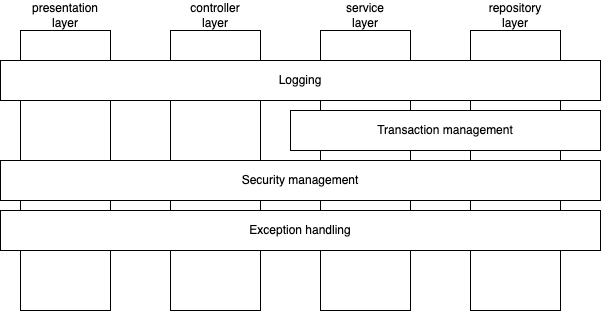

The diagram above was exported from draw.io. Its source (the exported page's mxGraphModel, read from the mxfile embedded in the PNG):
<mxGraphModel dx="840" dy="392" grid="1" gridSize="10" guides="1" tooltips="1" connect="1" arrows="1" fold="1" page="1" pageScale="1" pageWidth="827" pageHeight="1169" math="0" shadow="0">
  <root>
    <mxCell id="0" />
    <mxCell id="1" parent="0" />
    <mxCell id="2" value="" style="rounded=0;whiteSpace=wrap;html=1;" vertex="1" parent="1">
      <mxGeometry x="100" y="80" width="90" height="280" as="geometry" />
    </mxCell>
    <mxCell id="3" value="" style="rounded=0;whiteSpace=wrap;html=1;" vertex="1" parent="1">
      <mxGeometry x="250" y="80" width="90" height="280" as="geometry" />
    </mxCell>
    <mxCell id="4" value="presentation&lt;br style=&quot;border-color: var(--border-color);&quot;&gt;layer" style="text;html=1;strokeColor=none;fillColor=none;align=center;verticalAlign=middle;whiteSpace=wrap;rounded=0;" vertex="1" parent="1">
      <mxGeometry x="100" y="50" width="90" height="30" as="geometry" />
    </mxCell>
    <mxCell id="5" value="controller &lt;br&gt;layer" style="text;html=1;strokeColor=none;fillColor=none;align=center;verticalAlign=middle;whiteSpace=wrap;rounded=0;" vertex="1" parent="1">
      <mxGeometry x="250" y="50" width="90" height="30" as="geometry" />
    </mxCell>
    <mxCell id="6" value="" style="rounded=0;whiteSpace=wrap;html=1;" vertex="1" parent="1">
      <mxGeometry x="400" y="80" width="90" height="280" as="geometry" />
    </mxCell>
    <mxCell id="7" value="service&lt;br&gt;layer" style="text;html=1;strokeColor=none;fillColor=none;align=center;verticalAlign=middle;whiteSpace=wrap;rounded=0;" vertex="1" parent="1">
      <mxGeometry x="400" y="50" width="90" height="30" as="geometry" />
    </mxCell>
    <mxCell id="8" value="" style="rounded=0;whiteSpace=wrap;html=1;" vertex="1" parent="1">
      <mxGeometry x="550" y="80" width="90" height="280" as="geometry" />
    </mxCell>
    <mxCell id="9" value="repository&lt;br&gt;layer" style="text;html=1;strokeColor=none;fillColor=none;align=center;verticalAlign=middle;whiteSpace=wrap;rounded=0;" vertex="1" parent="1">
      <mxGeometry x="550" y="50" width="90" height="30" as="geometry" />
    </mxCell>
    <mxCell id="10" value="Logging" style="rounded=0;whiteSpace=wrap;html=1;" vertex="1" parent="1">
      <mxGeometry x="80" y="110" width="600" height="40" as="geometry" />
    </mxCell>
    <mxCell id="11" value="Transaction management" style="rounded=0;whiteSpace=wrap;html=1;" vertex="1" parent="1">
      <mxGeometry x="370" y="160" width="310" height="40" as="geometry" />
    </mxCell>
    <mxCell id="12" value="Security management" style="rounded=0;whiteSpace=wrap;html=1;" vertex="1" parent="1">
      <mxGeometry x="80" y="210" width="600" height="40" as="geometry" />
    </mxCell>
    <mxCell id="13" value="Exception handling" style="rounded=0;whiteSpace=wrap;html=1;" vertex="1" parent="1">
      <mxGeometry x="80" y="260" width="600" height="40" as="geometry" />
    </mxCell>
  </root>
</mxGraphModel>